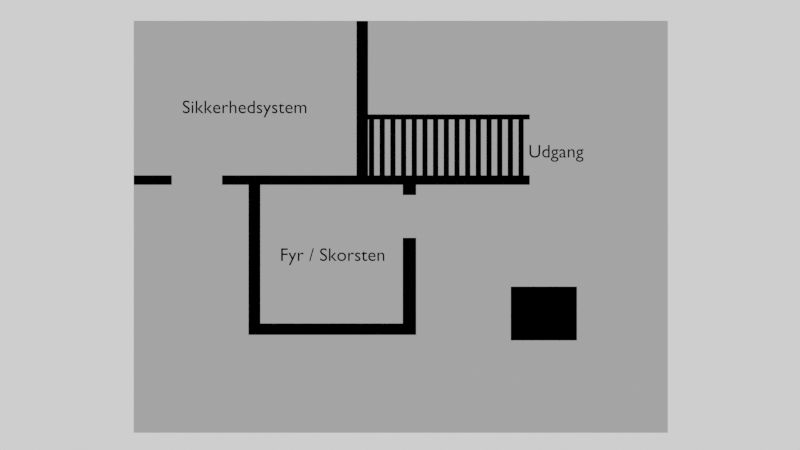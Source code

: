 # Source: Plantegning.blend  (saved by Blender 2.82.7; exported with 4.5.12 LTS)
import bpy
from mathutils import Matrix  # noqa: F401  (used for matrix-valued properties, if any)

bpy.ops.wm.read_factory_settings(use_empty=True)
scene = bpy.context.scene
scene.name = 'Scene'

# ---- collections
col_collection = bpy.data.collections.new('Collection'); scene.collection.children.link(col_collection)

# ---- materials (node trees are filled in below, after node groups)
mat_planefloor = bpy.data.materials.new('PlaneFloor')
mat_blackedge = bpy.data.materials.new('BlackEdge')

# ---- material node trees
mat_planefloor.use_nodes = True; mat_planefloor.node_tree.nodes.clear()
_N = mat_planefloor.node_tree.nodes; _L = mat_planefloor.node_tree.links
n0 = _N.new('ShaderNodeOutputMaterial'); n0.name = 'Material Output'; n0.location = (300, 300)
n1 = _N.new('ShaderNodeEmission'); n1.name = 'Emission'; n1.location = (120, 300)
n1.inputs[0].default_value = (0.3779, 0.3779, 0.3779, 1.0)
_L.new(n1.outputs[0], n0.inputs[0])
n0.is_active_output = True
mat_blackedge.use_nodes = True; mat_blackedge.node_tree.nodes.clear()
_N = mat_blackedge.node_tree.nodes; _L = mat_blackedge.node_tree.links
n0 = _N.new('ShaderNodeOutputMaterial'); n0.name = 'Material Output'; n0.location = (300, 300)
n1 = _N.new('ShaderNodeEmission'); n1.name = 'Emission'; n1.location = (120, 300)
n1.inputs[0].default_value = (0.0, 0.0, 0.0, 1.0)
_L.new(n1.outputs[0], n0.inputs[0])
n0.is_active_output = True

# ---- world
world_world = bpy.data.worlds.new('World'); scene.world = world_world
world_world.use_nodes = True; world_world.node_tree.nodes.clear()
_N = world_world.node_tree.nodes; _L = world_world.node_tree.links
n0 = _N.new('ShaderNodeOutputWorld'); n0.name = 'World Output'; n0.location = (300, 300)
n1 = _N.new('ShaderNodeBackground'); n1.name = 'Background'; n1.location = (10, 300)
n1.inputs[0].default_value = (1.0, 1.0, 1.0, 1.0)
_L.new(n1.outputs[0], n0.inputs[0])
n0.is_active_output = True
world_world.color = (0.05088, 0.05088, 0.05088)
world_world.use_sun_shadow = False
world_world.sun_shadow_jitter_overblur = 0.0

# ---- cameras
cam_camera_001 = bpy.data.cameras.new('Camera.001')
cam_camera_001.type = 'ORTHO'

# ---- lights
light_point = bpy.data.lights.new('Point', 'SUN')
light_point.transmission_factor = 0.0
light_point.energy = 100.0
light_point.shadow_soft_size = 0.25

# ---- meshes
me_plane = bpy.data.meshes.new('Plane')
me_plane.from_pydata([(-1.593, -1.0, 0.0), (1.0, -1.0, 0.0), (-1.593, 1.0, 0.0), (1.0, 1.0, 0.0)], [], [(0, 1, 3, 2)])
_uv = me_plane.uv_layers.new(name='UVMap')
_uv.uv.foreach_set('vector', [0.0, 0.0, 1.0, 0.0, 1.0, 1.0, 0.0, 1.0])
me_plane.materials.append(mat_planefloor)
me_plane.use_remesh_fix_poles = True
me_plane.use_remesh_preserve_attributes = False
me_plane.use_mirror_vertex_groups = False
me_plane.update()
me_plane_003 = bpy.data.meshes.new('Plane.003')
me_plane_003.from_pydata([(-2.287, 0.3883, 0.0), (-1.955, 0.3883, 0.0), (-2.287, 0.4705, 0.0), (-1.955, 0.4705, 0.0), (-1.518, 0.3883, 0.0), (-1.518, 0.4705, 0.0), (-0.3489, 0.3883, 0.0), (-0.3489, 0.4705, 0.0), (-0.2482, 0.3883, 0.0), (-0.2482, 0.4705, 0.0), (-0.3489, 1.814, 0.0), (-0.2482, 1.814, 0.0), (-1.288, 0.3883, 0.0), (-1.185, 0.3883, 0.0), (-1.185, 0.4705, 0.0), (-1.288, 0.4705, 0.0), (-1.288, -0.9164, 0.0), (-1.185, -0.9164, 0.0), (-1.288, -0.8172, 0.0), (-1.185, -0.8172, 0.0), (0.05346, -0.9164, 0.0), (0.05346, -0.8172, 0.0), (0.05346, 0.3883, 0.0), (0.05346, 0.4705, 0.0), (0.1695, -0.9164, 0.0), (0.1695, -0.8172, 0.0), (0.1695, 0.3883, 0.0), (0.1695, 0.4705, 0.0), (0.05346, -0.07292, 0.0), (0.05346, 0.2992, 0.0), (0.1695, -0.07292, 0.0), (0.1695, 0.2992, 0.0), (1.158, 0.3883, 0.0), (1.158, 0.4705, 0.0), (-0.2482, 0.9555, 0.0), (-0.2482, 1.001, 0.0), (-0.3489, 1.001, 0.0), (-0.3489, 0.9555, 0.0), (1.158, 0.9555, 0.0), (1.158, 1.001, 0.0), (0.993, -0.9645, 0.0), (0.993, -0.4969, 0.0), (1.568, -0.9645, 0.0), (1.568, -0.4969, 0.0)], [], [(0, 1, 3, 2), (14, 13, 6, 7), (7, 6, 8, 9), (36, 35, 11, 10), (5, 4, 12, 15), (15, 12, 13, 14), (19, 18, 16, 17), (13, 12, 18, 19), (19, 17, 20, 21), (9, 8, 22, 23), (23, 22, 26, 27), (21, 20, 24, 25), (21, 25, 30, 28), (26, 22, 29, 31), (27, 26, 32, 33), (7, 9, 34, 37), (37, 34, 35, 36), (35, 34, 38, 39), (41, 40, 42, 43)])
_uv = me_plane_003.uv_layers.new(name='UVMap')
_uv.uv.foreach_set('vector', [0.0, 0.0, 1.0, 0.0, 1.0, 1.0, 0.0, 1.0, 0.0, 0.0, 0.0, 0.0, 0.0, 0.0, 0.0, 0.0, 0.0, 0.0, 0.0, 0.0, 0.0, 0.0, 0.0, 0.0, 0.0, 0.0, 0.0, 0.0, 0.0, 0.0, 0.0, 0.0, 0.0, 0.0, 0.0, 0.0, 0.0, 0.0, 0.0, 0.0, 0.0, 0.0, 0.0, 0.0, 0.0, 0.0, 0.0, 0.0, 0.0, 0.0, 0.0, 0.0, 0.0, 0.0, 0.0, 0.0, 0.0, 0.0, 0.0, 0.0, 0.0, 0.0, 0.0, 0.0, 0.0, 0.0, 0.0, 0.0, 0.0, 0.0, 0.0, 0.0, 0.0, 0.0, 0.0, 0.0, 0.0, 0.0, 0.0, 0.0, 0.0, 0.0, 0.0, 0.0, 0.0, 0.0, 0.0, 0.0, 0.0, 0.0, 0.0, 0.0, 0.0, 0.0, 0.0, 0.0, 0.0, 0.0, 0.0, 0.0, 0.0, 0.0, 0.0, 0.0, 0.0, 0.0, 0.0, 0.0, 0.0, 0.0, 0.0, 0.0, 0.0, 0.0, 0.0, 0.0, 0.0, 0.0, 0.0, 0.0, 0.0, 0.0, 0.0, 0.0, 0.0, 0.0, 0.0, 0.0, 0.0, 0.0, 0.0, 0.0, 0.0, 0.0, 0.0, 0.0, 0.0, 0.0, 0.0, 0.0, 0.0, 0.0, 0.0, 0.0, 0.0, 0.0, 0.0, 0.0, 0.0, 0.0, 0.0, 0.0])
me_plane_003.materials.append(mat_blackedge)
me_plane_003.use_remesh_fix_poles = True
me_plane_003.use_remesh_preserve_attributes = False
me_plane_003.use_mirror_vertex_groups = False
me_plane_003.update()
me_plane_004 = bpy.data.meshes.new('Plane.004')
me_plane_004.from_pydata([(-0.1271, 0.4628, 0.0), (-0.1271, 0.8156, 0.0), (-0.07516, 0.4628, 0.0), (-0.07516, 0.8156, 0.0)], [], [(1, 0, 2, 3)])
_uv = me_plane_004.uv_layers.new(name='UVMap')
_uv.uv.foreach_set('vector', [0.0, 0.0, 0.0, 0.0, 0.0, 0.0, 0.0, 0.0])
me_plane_004.materials.append(mat_blackedge)
me_plane_004.use_remesh_fix_poles = True
me_plane_004.use_remesh_preserve_attributes = False
me_plane_004.use_mirror_vertex_groups = False
me_plane_004.update()

# ---- curves / text
txt_text = bpy.data.curves.new('Text', 'FONT')
txt_text.dimensions = '2D'
txt_text.body = 'Udgang'
txt_text.materials.append(mat_blackedge)
txt_text.use_path_clamp = True
txt_text_001 = bpy.data.curves.new('Text.001', 'FONT')
txt_text_001.dimensions = '2D'
txt_text_001.body = 'Fyr / Skorsten'
txt_text_001.materials.append(mat_blackedge)
txt_text_001.use_path_clamp = True
txt_text_002 = bpy.data.curves.new('Text.002', 'FONT')
txt_text_002.dimensions = '2D'
txt_text_002.body = 'Sikkerhedsystem'
txt_text_002.materials.append(mat_blackedge)
txt_text_002.use_path_clamp = True

# ---- objects
ob_floor = bpy.data.objects.new('Floor', me_plane)
ob_camera = bpy.data.objects.new('Camera', cam_camera_001)
ob_edge = bpy.data.objects.new('Edge', me_plane_003)
ob_edge_001 = bpy.data.objects.new('Edge.001', me_plane_004)
ob_text = bpy.data.objects.new('Text', txt_text)
ob_sun = bpy.data.objects.new('Sun', light_point)
ob_text_001 = bpy.data.objects.new('Text.001', txt_text_001)
ob_text_002 = bpy.data.objects.new('Text.002', txt_text_002)

# ---- transforms, parenting, visibility, modifiers, constraints
ob_floor.location = (0.464, -0.01327, 0.5168)
ob_floor.scale = (1.545, 1.545, 1.545)
ob_floor.lineart.crease_threshold = 0.0
ob_camera.location = (0.0, 0.0, 10.0)
ob_camera.lineart.crease_threshold = 0.0
ob_edge.location = (-0.02548, -0.0335, 1.072)
ob_edge.scale = (0.8625, 0.8625, 0.8625)
ob_edge.lineart.crease_threshold = 0.0
ob_edge_001.location = (-0.1354, -0.2301, 1.072)
ob_edge_001.scale = (0.7711, 1.276, 1.276)
ob_edge_001.lineart.crease_threshold = 0.0
_m = ob_edge_001.modifiers.new('Array', 'ARRAY')
_m.count = 15
_m.constant_offset_displace = (0.0, 0.0, 0.0)
_m.relative_offset_displace = (2.0, 0.0, 0.0)
ob_text.location = (0.9619, 0.5058, 2.03)
ob_text.scale = (0.1387, 0.1387, 0.1387)
ob_text.lineart.crease_threshold = 0.0
ob_sun.location = (-0.02548, -2.503, 0.1753)
ob_sun.scale = (0.8625, 0.8625, 0.8625)
ob_sun.lineart.crease_threshold = 0.0
ob_text_001.location = (-0.9023, -0.2696, 2.03)
ob_text_001.scale = (0.1387, 0.1387, 0.1387)
ob_text_001.lineart.crease_threshold = 0.0
ob_text_002.location = (-1.635, 0.8382, 2.03)
ob_text_002.scale = (0.1387, 0.1387, 0.1387)
ob_text_002.lineart.crease_threshold = 0.0

# ---- collection membership
col_collection.objects.link(ob_floor)
col_collection.objects.link(ob_camera)
col_collection.objects.link(ob_edge)
col_collection.objects.link(ob_edge_001)
col_collection.objects.link(ob_text)
col_collection.objects.link(ob_sun)
col_collection.objects.link(ob_text_001)
col_collection.objects.link(ob_text_002)

# ---- scene / render settings (as saved in the file)
scene.camera = ob_camera
scene.frame_start = 1; scene.frame_end = 250; scene.frame_set(1)
scene.render.engine = 'CYCLES'
scene.render.film_transparent = True
scene.cycles.use_denoising = False
scene.cycles.samples = 500
scene.cycles.sampling_pattern = 'TABULATED_SOBOL'
scene.cycles.use_adaptive_sampling = False
scene.cycles.use_light_tree = False
scene.view_settings.view_transform = 'Filmic'
bpy.context.view_layer.update()
